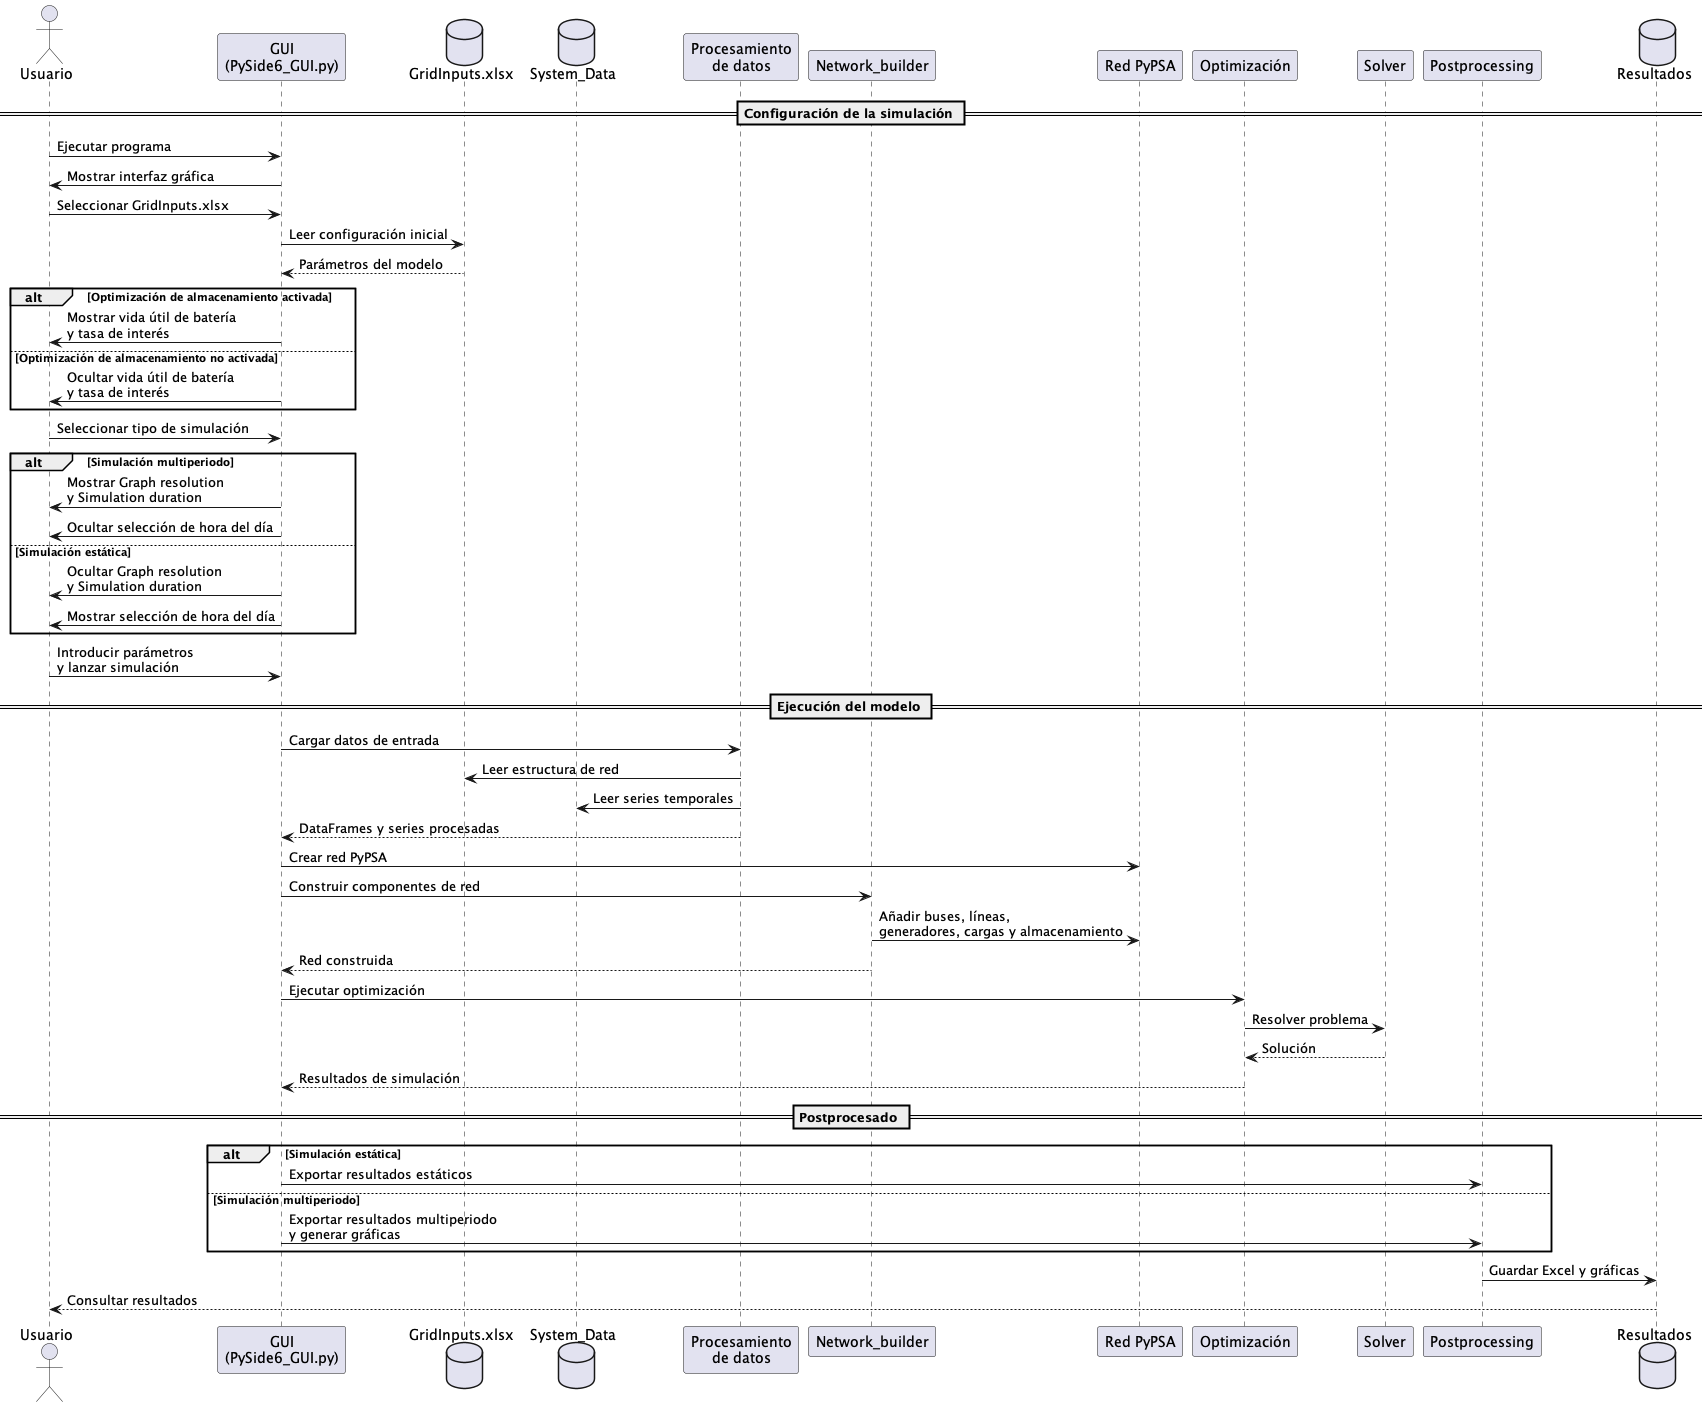

The diagram above was rendered by PlantUML. Its source (embedded in the PNG):
@startuml diagrama_secuencia
actor Usuario

participant "GUI\n(PySide6_GUI.py)" as GUI
database "GridInputs.xlsx" as Excel
database "System_Data" as SystemData
participant "Procesamiento\nde datos" as Processing
participant "Network_builder" as Builder
participant "Red PyPSA" as Network
participant "Optimización" as Optimization
participant "Solver" as Solver
participant "Postprocessing" as Post
database "Resultados" as Results

== Configuración de la simulación ==

Usuario -> GUI : Ejecutar programa
GUI -> Usuario : Mostrar interfaz gráfica

Usuario -> GUI : Seleccionar GridInputs.xlsx
GUI -> Excel : Leer configuración inicial
Excel --> GUI : Parámetros del modelo

alt Optimización de almacenamiento activada
    GUI -> Usuario : Mostrar vida útil de batería\ny tasa de interés
else Optimización de almacenamiento no activada
    GUI -> Usuario : Ocultar vida útil de batería\ny tasa de interés
end

Usuario -> GUI : Seleccionar tipo de simulación

alt Simulación multiperiodo
    GUI -> Usuario : Mostrar Graph resolution\ny Simulation duration
    GUI -> Usuario : Ocultar selección de hora del día
else Simulación estática
    GUI -> Usuario : Ocultar Graph resolution\ny Simulation duration
    GUI -> Usuario : Mostrar selección de hora del día
end

Usuario -> GUI : Introducir parámetros\ny lanzar simulación

== Ejecución del modelo ==

GUI -> Processing : Cargar datos de entrada
Processing -> Excel : Leer estructura de red
Processing -> SystemData : Leer series temporales
Processing --> GUI : DataFrames y series procesadas

GUI -> Network : Crear red PyPSA
GUI -> Builder : Construir componentes de red
Builder -> Network : Añadir buses, líneas,\ngeneradores, cargas y almacenamiento
Builder --> GUI : Red construida

GUI -> Optimization : Ejecutar optimización
Optimization -> Solver : Resolver problema
Solver --> Optimization : Solución
Optimization --> GUI : Resultados de simulación

== Postprocesado ==

alt Simulación estática
    GUI -> Post : Exportar resultados estáticos
else Simulación multiperiodo
    GUI -> Post : Exportar resultados multiperiodo\ny generar gráficas
end

Post -> Results : Guardar Excel y gráficas
Results --> Usuario : Consultar resultados

@enduml